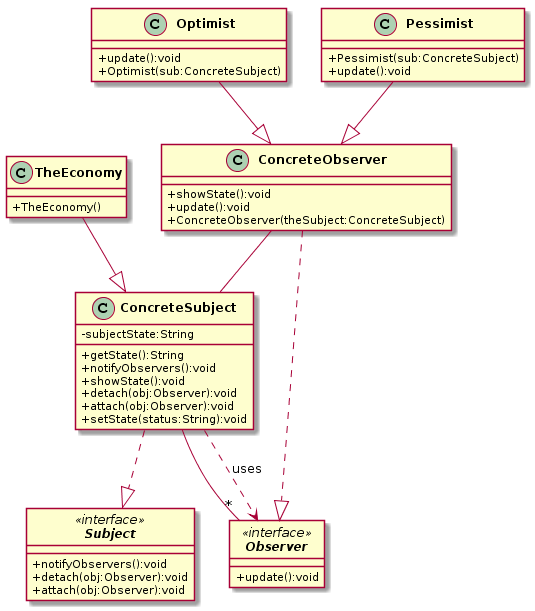

The diagram above was rendered by PlantUML. Its source (embedded in the PNG):
@startuml
skinparam classAttributeIconSize 0
skinparam classFontStyle bold

class ConcreteObserver
interface Observer<<interface >> 
ConcreteObserver..|>Observer

class ConcreteObserver{

+showState():void
+update():void
+ConcreteObserver(theSubject:ConcreteSubject)
}

class ConcreteSubject
interface Subject<<interface >> 
ConcreteSubject..|>Subject

class ConcreteSubject{
-subjectState:String

+getState():String
+notifyObservers():void
+showState():void
+detach(obj:Observer):void
+attach(obj:Observer):void
+setState(status:String):void
}

interface Observer
interface Observer<<interface >> {

+update():void
}

class Optimist--|> ConcreteObserver

class Optimist{

+update():void
+Optimist(sub:ConcreteSubject)
}

class Pessimist--|> ConcreteObserver

class Pessimist{

+Pessimist(sub:ConcreteSubject)
+update():void
}

interface Subject
interface Subject<<interface >> {

+notifyObservers():void
+detach(obj:Observer):void
+attach(obj:Observer):void
}

class TheEconomy--|> ConcreteSubject

class TheEconomy{

+TheEconomy()
}

ConcreteObserver " " -- " " ConcreteSubject

ConcreteSubject--"*"Observer
ConcreteSubject..>Observer:uses
hide interface circle
@enduml